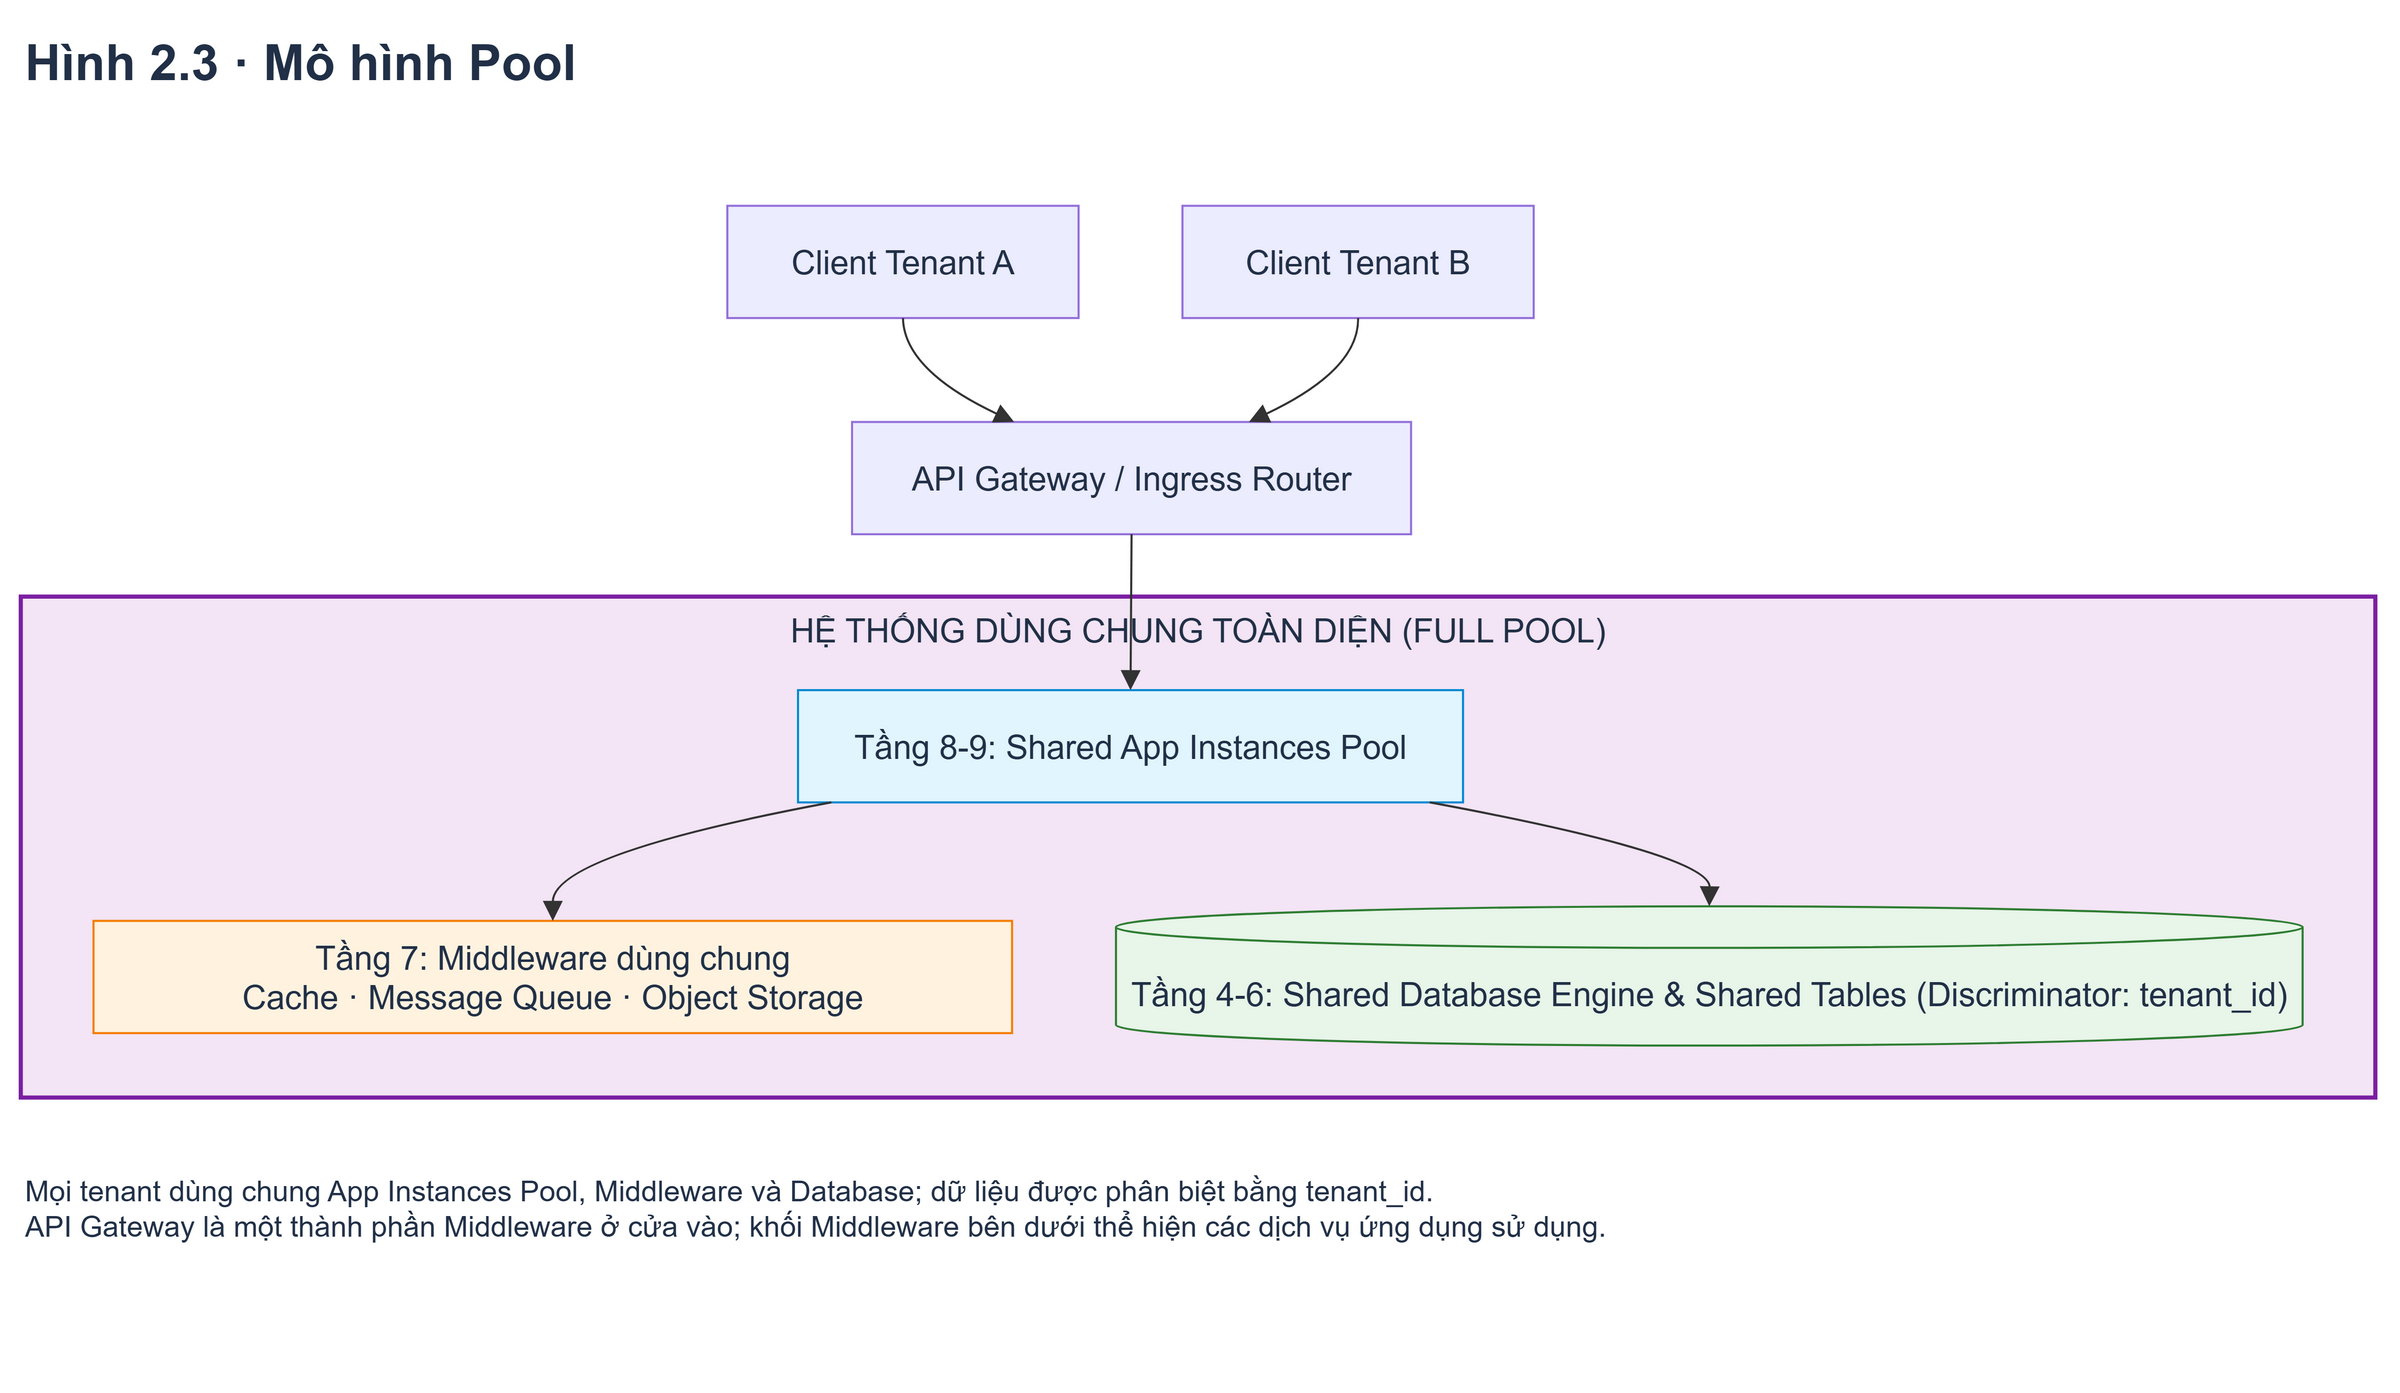

The diagram above was exported from draw.io. Its source (the exported page's mxGraphModel, read from the mxfile embedded in the PNG):
<mxGraphModel grid="0" gridSize="10" guides="1" tooltips="1" connect="1" arrows="1" fold="0" page="0" pageScale="1" pageWidth="850" pageHeight="1100" math="0" shadow="0" background="#ffffff">
  <root>
    <mxCell id="0" style="" />
    <mxCell id="1" parent="0" style="" />
    <UserObject label="HỆ THỐNG DÙNG CHUNG TOÀN DIỆN (FULL POOL)" mermaidId="n:Shared_Cluster" mermaidBaseStyle="html=1;whiteSpace=wrap;strokeWidth=2;verticalAlign=top;fillColor=#f3e5f5;strokeColor=#7b1fa2;fontColor=light-dark(#333333,#cccccc);fontFamily=Trebuchet MS,Verdana,Arial,sans-serif;fontSize=16;" mermaidBaseValue="HỆ THỐNG DÙNG CHUNG TOÀN DIỆN (FULL POOL)" id="2">
      <mxCell parent="1" style="html=1;whiteSpace=wrap;strokeWidth=2;verticalAlign=top;fillColor=#f3e5f5;strokeColor=#7b1fa2;fontColor=#213047;fontFamily=Arial;fontSize=16;" vertex="1">
        <mxGeometry height="241" width="1133" x="30.0" y="298.0" as="geometry" />
      </mxCell>
    </UserObject>
    <UserObject label="Tầng 8-9: Shared App Instances Pool" mermaidId="n:SharedApp" mermaidBaseStyle="html=1;whiteSpace=wrap;strokeWidth=1;fillColor=#e1f5fe;strokeColor=#0288d1;fontColor=light-dark(#333333,#cccccc);fontFamily=Trebuchet MS,Verdana,Arial,sans-serif;fontSize=16;" mermaidBaseValue="Tầng 8-9: Shared App Instances Pool" id="3">
      <mxCell parent="2" style="html=1;whiteSpace=wrap;strokeWidth=1;fillColor=#e1f5fe;strokeColor=#0288d1;fontColor=#213047;fontFamily=Arial;fontSize=16;" vertex="1">
        <mxGeometry height="54" width="320" x="374" y="45" as="geometry" />
      </mxCell>
    </UserObject>
    <UserObject label="Tầng 7: Middleware dùng chung&#10;Cache · Message Queue · Object Storage" mermaidId="n:SharedMid" mermaidBaseStyle="html=1;whiteSpace=wrap;strokeWidth=1;fillColor=#fff3e0;strokeColor=#f57c00;fontColor=light-dark(#333333,#cccccc);fontFamily=Trebuchet MS,Verdana,Arial,sans-serif;fontSize=16;" mermaidBaseValue="Tầng 7: Middleware dùng chung&#10;Cache · Message Queue · Object Storage" id="4">
      <mxCell parent="2" style="html=1;whiteSpace=wrap;strokeWidth=1;fillColor=#fff3e0;strokeColor=#f57c00;fontColor=#213047;fontFamily=Arial;fontSize=16;" vertex="1">
        <mxGeometry height="54" width="442" x="35" y="156" as="geometry" />
      </mxCell>
    </UserObject>
    <UserObject label="Tầng 4-6: Shared Database Engine &amp; Shared Tables (Discriminator: tenant_id)" mermaidId="n:SharedDB" mermaidBaseStyle="html=1;shape=cylinder3;boundedLbl=1;backgroundOutline=1;size=10;strokeWidth=1;whiteSpace=wrap;fillColor=#e8f5e9;strokeColor=#2e7d32;fontColor=light-dark(#333333,#cccccc);fontFamily=Trebuchet MS,Verdana,Arial,sans-serif;fontSize=16;" mermaidBaseValue="Tầng 4-6: Shared Database Engine &amp; Shared Tables (Discriminator: tenant_id)" id="5">
      <mxCell parent="2" style="html=1;shape=cylinder3;boundedLbl=1;backgroundOutline=1;size=10;strokeWidth=1;whiteSpace=wrap;fillColor=#e8f5e9;strokeColor=#2e7d32;fontColor=#213047;fontFamily=Arial;fontSize=16;" vertex="1">
        <mxGeometry height="67" width="571" x="527" y="149" as="geometry" />
      </mxCell>
    </UserObject>
    <UserObject label="" mermaidId="e:SharedApp-&gt;SharedMid#0" mermaidBaseStyle="curved=1;startArrow=none;endArrow=block;endSize=7;strokeColor=light-dark(#333333,#cccccc);exitX=0.05;exitY=1;entryX=0.5;entryY=0;" mermaidBaseValue="" id="12">
      <mxCell edge="1" parent="2" source="3" style="curved=1;startArrow=none;endArrow=block;endSize=7;strokeColor=light-dark(#333333,#cccccc);exitX=0.05;exitY=1;entryX=0.5;entryY=0;" target="4">
        <mxGeometry relative="1" as="geometry">
          <Array as="points">
            <mxPoint x="256" y="124" />
          </Array>
        </mxGeometry>
      </mxCell>
    </UserObject>
    <UserObject label="" mermaidId="e:SharedApp-&gt;SharedDB#0" mermaidBaseStyle="curved=1;startArrow=none;endArrow=block;endSize=7;strokeColor=light-dark(#333333,#cccccc);exitX=0.95;exitY=1;entryX=0.5;entryY=0;" mermaidBaseValue="" id="13">
      <mxCell edge="1" parent="2" source="3" style="curved=1;startArrow=none;endArrow=block;endSize=7;strokeColor=light-dark(#333333,#cccccc);exitX=0.95;exitY=1;entryX=0.5;entryY=0;" target="5">
        <mxGeometry relative="1" as="geometry">
          <Array as="points">
            <mxPoint x="813" y="124" />
          </Array>
        </mxGeometry>
      </mxCell>
    </UserObject>
    <UserObject label="Client Tenant A" mermaidId="n:ClientA" mermaidBaseStyle="html=1;whiteSpace=wrap;strokeWidth=1;fillColor=light-dark(#ECECFF,#1f2020);strokeColor=light-dark(#9370DB,#cccccc);fontColor=light-dark(#333333,#cccccc);fontFamily=Trebuchet MS,Verdana,Arial,sans-serif;fontSize=16;" mermaidBaseValue="Client Tenant A" id="6">
      <mxCell parent="1" style="html=1;whiteSpace=wrap;strokeWidth=1;fillColor=light-dark(#ECECFF,#1f2020);strokeColor=light-dark(#9370DB,#cccccc);fontColor=#213047;fontFamily=Arial;fontSize=16;" vertex="1">
        <mxGeometry height="54" width="169" x="370.0" y="110.0" as="geometry" />
      </mxCell>
    </UserObject>
    <UserObject label="API Gateway / Ingress Router" mermaidId="n:Gateway" mermaidBaseStyle="html=1;whiteSpace=wrap;strokeWidth=1;fillColor=light-dark(#ECECFF,#1f2020);strokeColor=light-dark(#9370DB,#cccccc);fontColor=light-dark(#333333,#cccccc);fontFamily=Trebuchet MS,Verdana,Arial,sans-serif;fontSize=16;" mermaidBaseValue="API Gateway / Ingress Router" id="7">
      <mxCell parent="1" style="html=1;whiteSpace=wrap;strokeWidth=1;fillColor=light-dark(#ECECFF,#1f2020);strokeColor=light-dark(#9370DB,#cccccc);fontColor=#213047;fontFamily=Arial;fontSize=16;" vertex="1">
        <mxGeometry height="54" width="269" x="430.0" y="214.0" as="geometry" />
      </mxCell>
    </UserObject>
    <UserObject label="Client Tenant B" mermaidId="n:ClientB" mermaidBaseStyle="html=1;whiteSpace=wrap;strokeWidth=1;fillColor=light-dark(#ECECFF,#1f2020);strokeColor=light-dark(#9370DB,#cccccc);fontColor=light-dark(#333333,#cccccc);fontFamily=Trebuchet MS,Verdana,Arial,sans-serif;fontSize=16;" mermaidBaseValue="Client Tenant B" id="8">
      <mxCell parent="1" style="html=1;whiteSpace=wrap;strokeWidth=1;fillColor=light-dark(#ECECFF,#1f2020);strokeColor=light-dark(#9370DB,#cccccc);fontColor=#213047;fontFamily=Arial;fontSize=16;" vertex="1">
        <mxGeometry height="54" width="169" x="589.0" y="110.0" as="geometry" />
      </mxCell>
    </UserObject>
    <UserObject label="" mermaidId="e:ClientA-&gt;Gateway#0" mermaidBaseStyle="curved=1;startArrow=none;endArrow=block;endSize=7;strokeColor=light-dark(#333333,#cccccc);exitX=0.5;exitY=1;entryX=0.29;entryY=0;" mermaidBaseValue="" id="9">
      <mxCell edge="1" parent="1" source="6" style="curved=1;startArrow=none;endArrow=block;endSize=7;strokeColor=light-dark(#333333,#cccccc);exitX=0.5;exitY=1;entryX=0.29;entryY=0;" target="7">
        <mxGeometry relative="1" as="geometry">
          <Array as="points">
            <mxPoint x="455.0" y="189.0" />
          </Array>
        </mxGeometry>
      </mxCell>
    </UserObject>
    <UserObject label="" mermaidId="e:ClientB-&gt;Gateway#0" mermaidBaseStyle="curved=1;startArrow=none;endArrow=block;endSize=7;strokeColor=light-dark(#333333,#cccccc);exitX=0.5;exitY=1;entryX=0.71;entryY=0;" mermaidBaseValue="" id="10">
      <mxCell edge="1" parent="1" source="8" style="curved=1;startArrow=none;endArrow=block;endSize=7;strokeColor=light-dark(#333333,#cccccc);exitX=0.5;exitY=1;entryX=0.71;entryY=0;" target="7">
        <mxGeometry relative="1" as="geometry">
          <Array as="points">
            <mxPoint x="674.0" y="189.0" />
          </Array>
        </mxGeometry>
      </mxCell>
    </UserObject>
    <UserObject label="" mermaidId="e:Gateway-&gt;SharedApp#0" mermaidBaseStyle="curved=1;startArrow=none;endArrow=block;endSize=7;strokeColor=light-dark(#333333,#cccccc);exitX=0.5;exitY=1;entryX=0.5;entryY=0;" mermaidBaseValue="" id="11">
      <mxCell edge="1" parent="1" source="7" style="curved=1;startArrow=none;endArrow=block;endSize=7;strokeColor=light-dark(#333333,#cccccc);exitX=0.5;exitY=1;entryX=0.5;entryY=0;" target="3">
        <mxGeometry relative="1" as="geometry">
          <Array as="points" />
        </mxGeometry>
      </mxCell>
    </UserObject>
    <mxCell id="reference-title" value="Hình 2.3 · Mô hình Pool" vertex="1" parent="1" style="text;html=1;whiteSpace=wrap;align=left;fontFamily=Arial;fontColor=#213047;fontSize=24;fontStyle=1;">
      <mxGeometry x="30" y="20" width="1133.0" height="65" as="geometry" />
    </mxCell>
    <mxCell id="reference-footer" value="Mọi tenant dùng chung App Instances Pool, Middleware và Database; dữ liệu được phân biệt bằng tenant_id.&#10;API Gateway là một thành phần Middleware ở cửa vào; khối Middleware bên dưới thể hiện các dịch vụ ứng dụng sử dụng." vertex="1" parent="1" style="text;html=1;whiteSpace=wrap;align=left;fontFamily=Arial;fontColor=#213047;fontSize=14;fontStyle=0;">
      <mxGeometry x="30" y="569.0" width="1133.0" height="100" as="geometry" />
    </mxCell>
  </root>
</mxGraphModel>